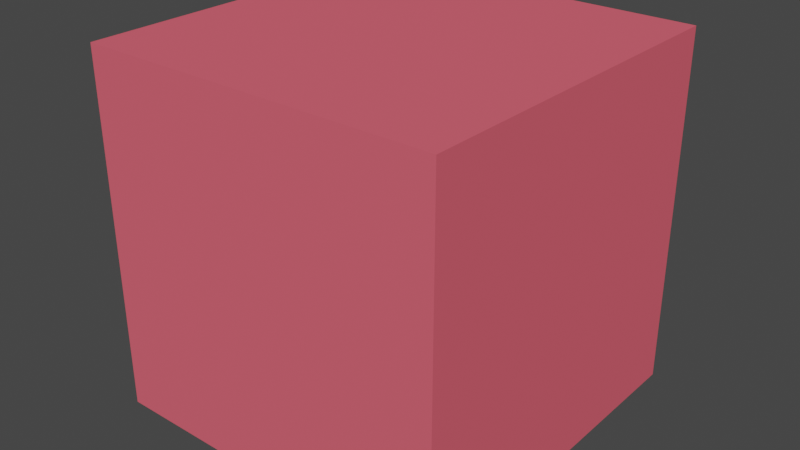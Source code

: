 # Source: worker_cube.blend  (saved by Blender 2.82.7; exported with 4.5.12 LTS)
import bpy
from mathutils import Matrix  # noqa: F401  (used for matrix-valued properties, if any)

bpy.ops.wm.read_factory_settings(use_empty=True)
scene = bpy.context.scene
scene.name = 'Scene'

# ---- collections
col_collection = bpy.data.collections.new('Collection'); scene.collection.children.link(col_collection)

# ---- materials (node trees are filled in below, after node groups)
mat_worker = bpy.data.materials.new('worker')
mat_worker.alpha_threshold = 0.0
mat_worker.use_transparent_shadow = False
mat_worker.diffuse_color = (0.8, 0.1214, 0.1635, 1.0)
mat_worker.line_color = (0.0, 0.0, 0.0, 1.0)

# ---- material node trees

# ---- world
world_world = bpy.data.worlds.new('World'); scene.world = world_world
world_world.use_nodes = True; world_world.node_tree.nodes.clear()
_N = world_world.node_tree.nodes; _L = world_world.node_tree.links
n0 = _N.new('ShaderNodeOutputWorld'); n0.name = 'World Output'; n0.location = (300, 300)
n1 = _N.new('ShaderNodeBackground'); n1.name = 'Background'; n1.location = (10, 300)
n1.inputs[0].default_value = (0.05088, 0.05088, 0.05088, 1.0)
_L.new(n1.outputs[0], n0.inputs[0])
n0.is_active_output = True
world_world.color = (0.05088, 0.05088, 0.05088)
world_world.use_sun_shadow = False
world_world.sun_shadow_jitter_overblur = 0.0

# ---- meshes
me_cube = bpy.data.meshes.new('Cube')
me_cube.from_pydata([(1.0, 1.0, 1.0), (1.0, 1.0, -1.0), (1.0, -1.0, 1.0), (1.0, -1.0, -1.0), (-1.0, 1.0, 1.0), (-1.0, 1.0, -1.0), (-1.0, -1.0, 1.0), (-1.0, -1.0, -1.0)], [], [(0, 4, 6, 2), (3, 2, 6, 7), (7, 6, 4, 5), (5, 1, 3, 7), (1, 0, 2, 3), (5, 4, 0, 1)])
_uv = me_cube.uv_layers.new(name='UVMap')
_uv.uv.foreach_set('vector', [0.625, 0.5, 0.875, 0.5, 0.875, 0.75, 0.625, 0.75, 0.375, 0.75, 0.625, 0.75, 0.625, 1.0, 0.375, 1.0, 0.375, 0.0, 0.625, 0.0, 0.625, 0.25, 0.375, 0.25, 0.125, 0.5, 0.375, 0.5, 0.375, 0.75, 0.125, 0.75, 0.375, 0.5, 0.625, 0.5, 0.625, 0.75, 0.375, 0.75, 0.375, 0.25, 0.625, 0.25, 0.625, 0.5, 0.375, 0.5])
me_cube.materials.append(mat_worker)
me_cube.use_remesh_preserve_volume = False
me_cube.use_remesh_preserve_attributes = False
me_cube.use_mirror_vertex_groups = False
me_cube.update()

# ---- objects
ob_worker = bpy.data.objects.new('Worker', me_cube)

# ---- transforms, parenting, visibility, modifiers, constraints
ob_worker.location = (0.0, 0.0, 1.0)
ob_worker.lock_rotations_4d = False
ob_worker.empty_display_type = 'ARROWS'
ob_worker.lineart.crease_threshold = 0.0

# ---- collection membership
col_collection.objects.link(ob_worker)

# ---- scene / render settings (as saved in the file)
scene.frame_start = 1; scene.frame_end = 31; scene.frame_set(0)
scene.render.engine = 'BLENDER_EEVEE_NEXT'
scene.cycles.use_denoising = False
scene.cycles.samples = 128
scene.cycles.sampling_pattern = 'TABULATED_SOBOL'
scene.cycles.use_adaptive_sampling = False
scene.cycles.use_light_tree = False
scene.view_settings.view_transform = 'Filmic'
bpy.context.view_layer.update()

# ---- added for rendering (the .blend has no active camera and no usable light): camera, sun
cam_auto = bpy.data.cameras.new('AutoCamera')
cam_auto.lens = 50.0
cam_auto.sensor_width = 36.0
cam_auto.clip_end = 1000.0
ob_auto_camera = bpy.data.objects.new('AutoCamera', cam_auto)
scene.collection.objects.link(ob_auto_camera)
ob_auto_camera.location = (3.20507, -3.84609, 3.56406)
ob_auto_camera.rotation_euler = (1.09748, -7.21219e-08, 0.694738)
scene.camera = ob_auto_camera
light_auto_sun = bpy.data.lights.new('AutoSun', 'SUN')
light_auto_sun.energy = 3.0
light_auto_sun.angle = 0.0523599
ob_auto_sun = bpy.data.objects.new('AutoSun', light_auto_sun)
scene.collection.objects.link(ob_auto_sun)
ob_auto_sun.rotation_euler = (0.872665, 0.174533, 0.523599)
bpy.context.view_layer.update()
